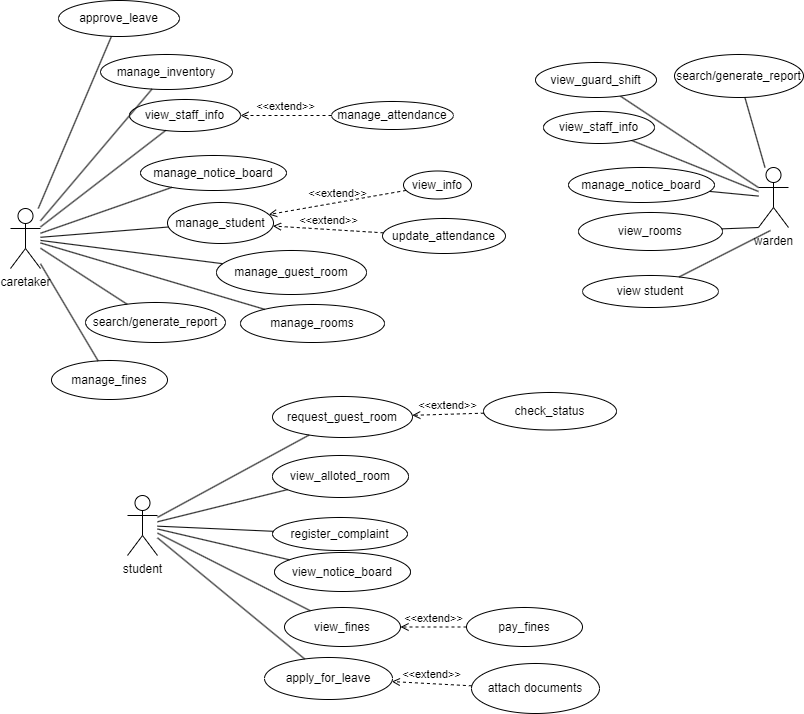

The diagram above was exported from draw.io. Its source (the exported page's mxGraphModel, read from the mxfile embedded in the PNG):
<mxGraphModel dx="1877" dy="1699" grid="0" gridSize="10" guides="1" tooltips="1" connect="1" arrows="1" fold="1" page="1" pageScale="1" pageWidth="827" pageHeight="1169" background="#ffffff" math="0" shadow="0">
  <root>
    <mxCell id="0" />
    <mxCell id="1" parent="0" />
    <mxCell id="5vOJxeJFVPO6EVe05IfE-1" value="warden" style="shape=umlActor;verticalLabelPosition=bottom;verticalAlign=top;html=1;outlineConnect=0;" parent="1" vertex="1">
      <mxGeometry x="713" y="141" width="30" height="60" as="geometry" />
    </mxCell>
    <mxCell id="5vOJxeJFVPO6EVe05IfE-2" value="student" style="shape=umlActor;verticalLabelPosition=bottom;verticalAlign=top;html=1;outlineConnect=0;" parent="1" vertex="1">
      <mxGeometry x="82" y="469" width="30" height="60" as="geometry" />
    </mxCell>
    <mxCell id="5vOJxeJFVPO6EVe05IfE-3" value="caretaker" style="shape=umlActor;verticalLabelPosition=bottom;verticalAlign=top;html=1;outlineConnect=0;" parent="1" vertex="1">
      <mxGeometry x="-35" y="182" width="30" height="60" as="geometry" />
    </mxCell>
    <mxCell id="5vOJxeJFVPO6EVe05IfE-4" value="check_status" style="ellipse;whiteSpace=wrap;html=1;" parent="1" vertex="1">
      <mxGeometry x="438" y="366" width="133" height="37.5" as="geometry" />
    </mxCell>
    <mxCell id="5vOJxeJFVPO6EVe05IfE-5" value="request_guest_room" style="ellipse;whiteSpace=wrap;html=1;" parent="1" vertex="1">
      <mxGeometry x="227" y="370" width="140" height="41" as="geometry" />
    </mxCell>
    <mxCell id="5vOJxeJFVPO6EVe05IfE-6" value="view_alloted_room" style="ellipse;whiteSpace=wrap;html=1;" parent="1" vertex="1">
      <mxGeometry x="227" y="429" width="136" height="42" as="geometry" />
    </mxCell>
    <mxCell id="5vOJxeJFVPO6EVe05IfE-7" value="register_complaint" style="ellipse;whiteSpace=wrap;html=1;" parent="1" vertex="1">
      <mxGeometry x="227" y="491" width="135" height="33" as="geometry" />
    </mxCell>
    <mxCell id="5vOJxeJFVPO6EVe05IfE-8" value="view_notice_board" style="ellipse;whiteSpace=wrap;html=1;" parent="1" vertex="1">
      <mxGeometry x="229" y="526" width="136" height="39" as="geometry" />
    </mxCell>
    <mxCell id="5vOJxeJFVPO6EVe05IfE-10" value="&amp;lt;&amp;lt;extend&amp;gt;&amp;gt;" style="html=1;verticalAlign=bottom;labelBackgroundColor=none;endArrow=open;endFill=0;dashed=1;rounded=0;" parent="1" source="5vOJxeJFVPO6EVe05IfE-4" target="5vOJxeJFVPO6EVe05IfE-5" edge="1">
      <mxGeometry width="160" relative="1" as="geometry">
        <mxPoint x="332" y="265" as="sourcePoint" />
        <mxPoint x="492" y="265" as="targetPoint" />
      </mxGeometry>
    </mxCell>
    <mxCell id="5vOJxeJFVPO6EVe05IfE-12" value="" style="endArrow=none;html=1;rounded=0;" parent="1" source="5vOJxeJFVPO6EVe05IfE-2" target="5vOJxeJFVPO6EVe05IfE-5" edge="1">
      <mxGeometry width="50" height="50" relative="1" as="geometry">
        <mxPoint x="387" y="290" as="sourcePoint" />
        <mxPoint x="437" y="240" as="targetPoint" />
      </mxGeometry>
    </mxCell>
    <mxCell id="5vOJxeJFVPO6EVe05IfE-13" value="" style="endArrow=none;html=1;rounded=0;" parent="1" source="5vOJxeJFVPO6EVe05IfE-2" target="5vOJxeJFVPO6EVe05IfE-6" edge="1">
      <mxGeometry width="50" height="50" relative="1" as="geometry">
        <mxPoint x="387" y="290" as="sourcePoint" />
        <mxPoint x="437" y="240" as="targetPoint" />
      </mxGeometry>
    </mxCell>
    <mxCell id="5vOJxeJFVPO6EVe05IfE-14" value="" style="endArrow=none;html=1;rounded=0;" parent="1" source="5vOJxeJFVPO6EVe05IfE-2" target="5vOJxeJFVPO6EVe05IfE-7" edge="1">
      <mxGeometry width="50" height="50" relative="1" as="geometry">
        <mxPoint x="387" y="290" as="sourcePoint" />
        <mxPoint x="437" y="240" as="targetPoint" />
      </mxGeometry>
    </mxCell>
    <mxCell id="5vOJxeJFVPO6EVe05IfE-15" value="" style="endArrow=none;html=1;rounded=0;" parent="1" source="5vOJxeJFVPO6EVe05IfE-2" target="5vOJxeJFVPO6EVe05IfE-8" edge="1">
      <mxGeometry width="50" height="50" relative="1" as="geometry">
        <mxPoint x="387" y="290" as="sourcePoint" />
        <mxPoint x="437" y="240" as="targetPoint" />
      </mxGeometry>
    </mxCell>
    <mxCell id="5vOJxeJFVPO6EVe05IfE-16" value="manage_rooms" style="ellipse;whiteSpace=wrap;html=1;" parent="1" vertex="1">
      <mxGeometry x="195" y="278" width="144" height="38" as="geometry" />
    </mxCell>
    <mxCell id="5vOJxeJFVPO6EVe05IfE-17" value="manage_guest_room" style="ellipse;whiteSpace=wrap;html=1;" parent="1" vertex="1">
      <mxGeometry x="171" y="224" width="150" height="44" as="geometry" />
    </mxCell>
    <mxCell id="5vOJxeJFVPO6EVe05IfE-18" value="manage_student" style="ellipse;whiteSpace=wrap;html=1;" parent="1" vertex="1">
      <mxGeometry x="122" y="176" width="106" height="41" as="geometry" />
    </mxCell>
    <mxCell id="5vOJxeJFVPO6EVe05IfE-19" value="manage_attendance" style="ellipse;whiteSpace=wrap;html=1;" parent="1" vertex="1">
      <mxGeometry x="286" y="75" width="122" height="28" as="geometry" />
    </mxCell>
    <mxCell id="5vOJxeJFVPO6EVe05IfE-20" value="view_staff_info" style="ellipse;whiteSpace=wrap;html=1;" parent="1" vertex="1">
      <mxGeometry x="84" y="73" width="111" height="32" as="geometry" />
    </mxCell>
    <mxCell id="5vOJxeJFVPO6EVe05IfE-23" value="" style="endArrow=none;html=1;rounded=0;" parent="1" source="5vOJxeJFVPO6EVe05IfE-3" target="5vOJxeJFVPO6EVe05IfE-20" edge="1">
      <mxGeometry width="50" height="50" relative="1" as="geometry">
        <mxPoint x="387" y="353" as="sourcePoint" />
        <mxPoint x="437" y="303" as="targetPoint" />
      </mxGeometry>
    </mxCell>
    <mxCell id="5vOJxeJFVPO6EVe05IfE-24" value="&amp;lt;&amp;lt;extend&amp;gt;&amp;gt;" style="html=1;verticalAlign=bottom;labelBackgroundColor=none;endArrow=open;endFill=0;dashed=1;rounded=0;" parent="1" source="5vOJxeJFVPO6EVe05IfE-19" target="5vOJxeJFVPO6EVe05IfE-20" edge="1">
      <mxGeometry width="160" relative="1" as="geometry">
        <mxPoint x="332" y="328" as="sourcePoint" />
        <mxPoint x="357" y="189" as="targetPoint" />
      </mxGeometry>
    </mxCell>
    <mxCell id="5vOJxeJFVPO6EVe05IfE-25" value="manage_notice_board" style="ellipse;whiteSpace=wrap;html=1;" parent="1" vertex="1">
      <mxGeometry x="95" y="129" width="146" height="35" as="geometry" />
    </mxCell>
    <mxCell id="5vOJxeJFVPO6EVe05IfE-26" value="" style="endArrow=none;html=1;rounded=0;" parent="1" source="3M8O5gIMB-iv21-QKZG7-3" target="5vOJxeJFVPO6EVe05IfE-1" edge="1">
      <mxGeometry width="50" height="50" relative="1" as="geometry">
        <mxPoint x="387" y="353" as="sourcePoint" />
        <mxPoint x="471" y="185" as="targetPoint" />
      </mxGeometry>
    </mxCell>
    <mxCell id="5vOJxeJFVPO6EVe05IfE-27" value="" style="endArrow=none;html=1;rounded=0;entryX=0;entryY=1;entryDx=0;entryDy=0;entryPerimeter=0;" parent="1" source="3M8O5gIMB-iv21-QKZG7-4" target="5vOJxeJFVPO6EVe05IfE-1" edge="1">
      <mxGeometry width="50" height="50" relative="1" as="geometry">
        <mxPoint x="387" y="353" as="sourcePoint" />
        <mxPoint x="437" y="303" as="targetPoint" />
      </mxGeometry>
    </mxCell>
    <mxCell id="5vOJxeJFVPO6EVe05IfE-28" value="" style="endArrow=none;html=1;rounded=0;" parent="1" source="5vOJxeJFVPO6EVe05IfE-3" target="5vOJxeJFVPO6EVe05IfE-16" edge="1">
      <mxGeometry width="50" height="50" relative="1" as="geometry">
        <mxPoint x="387" y="353" as="sourcePoint" />
        <mxPoint x="437" y="303" as="targetPoint" />
      </mxGeometry>
    </mxCell>
    <mxCell id="5vOJxeJFVPO6EVe05IfE-29" value="" style="endArrow=none;html=1;rounded=0;" parent="1" source="5vOJxeJFVPO6EVe05IfE-3" target="5vOJxeJFVPO6EVe05IfE-25" edge="1">
      <mxGeometry width="50" height="50" relative="1" as="geometry">
        <mxPoint x="387" y="353" as="sourcePoint" />
        <mxPoint x="437" y="303" as="targetPoint" />
      </mxGeometry>
    </mxCell>
    <mxCell id="5vOJxeJFVPO6EVe05IfE-30" value="" style="endArrow=none;html=1;rounded=0;" parent="1" source="5vOJxeJFVPO6EVe05IfE-3" target="5vOJxeJFVPO6EVe05IfE-18" edge="1">
      <mxGeometry width="50" height="50" relative="1" as="geometry">
        <mxPoint x="90" y="222" as="sourcePoint" />
        <mxPoint x="437" y="303" as="targetPoint" />
      </mxGeometry>
    </mxCell>
    <mxCell id="5vOJxeJFVPO6EVe05IfE-31" value="" style="endArrow=none;html=1;rounded=0;" parent="1" source="5vOJxeJFVPO6EVe05IfE-3" target="5vOJxeJFVPO6EVe05IfE-17" edge="1">
      <mxGeometry width="50" height="50" relative="1" as="geometry">
        <mxPoint x="387" y="353" as="sourcePoint" />
        <mxPoint x="437" y="303" as="targetPoint" />
      </mxGeometry>
    </mxCell>
    <mxCell id="5vOJxeJFVPO6EVe05IfE-32" value="" style="endArrow=none;html=1;rounded=0;" parent="1" source="3M8O5gIMB-iv21-QKZG7-2" target="5vOJxeJFVPO6EVe05IfE-1" edge="1">
      <mxGeometry width="50" height="50" relative="1" as="geometry">
        <mxPoint x="599" y="125" as="sourcePoint" />
        <mxPoint x="437" y="303" as="targetPoint" />
      </mxGeometry>
    </mxCell>
    <mxCell id="5vOJxeJFVPO6EVe05IfE-33" value="" style="endArrow=none;html=1;rounded=0;" parent="1" source="3M8O5gIMB-iv21-QKZG7-1" target="5vOJxeJFVPO6EVe05IfE-1" edge="1">
      <mxGeometry width="50" height="50" relative="1" as="geometry">
        <mxPoint x="602" y="73" as="sourcePoint" />
        <mxPoint x="437" y="303" as="targetPoint" />
      </mxGeometry>
    </mxCell>
    <mxCell id="5vOJxeJFVPO6EVe05IfE-35" value="view student" style="ellipse;whiteSpace=wrap;html=1;" parent="1" vertex="1">
      <mxGeometry x="537" y="249" width="136" height="32" as="geometry" />
    </mxCell>
    <mxCell id="5vOJxeJFVPO6EVe05IfE-36" value="" style="endArrow=none;html=1;rounded=0;" parent="1" source="5vOJxeJFVPO6EVe05IfE-35" edge="1">
      <mxGeometry width="50" height="50" relative="1" as="geometry">
        <mxPoint x="387" y="330" as="sourcePoint" />
        <mxPoint x="725" y="204" as="targetPoint" />
      </mxGeometry>
    </mxCell>
    <mxCell id="5vOJxeJFVPO6EVe05IfE-37" value="update_attendance" style="ellipse;whiteSpace=wrap;html=1;" parent="1" vertex="1">
      <mxGeometry x="337" y="192" width="123" height="35" as="geometry" />
    </mxCell>
    <mxCell id="5vOJxeJFVPO6EVe05IfE-38" value="view_info" style="ellipse;whiteSpace=wrap;html=1;" parent="1" vertex="1">
      <mxGeometry x="358" y="144.5" width="68" height="28" as="geometry" />
    </mxCell>
    <mxCell id="5vOJxeJFVPO6EVe05IfE-39" value="&amp;lt;&amp;lt;extend&amp;gt;&amp;gt;" style="html=1;verticalAlign=bottom;labelBackgroundColor=none;endArrow=open;endFill=0;dashed=1;rounded=0;" parent="1" source="5vOJxeJFVPO6EVe05IfE-38" target="5vOJxeJFVPO6EVe05IfE-18" edge="1">
      <mxGeometry width="160" relative="1" as="geometry">
        <mxPoint x="332" y="305" as="sourcePoint" />
        <mxPoint x="492" y="305" as="targetPoint" />
      </mxGeometry>
    </mxCell>
    <mxCell id="5vOJxeJFVPO6EVe05IfE-40" value="&amp;lt;&amp;lt;extend&amp;gt;&amp;gt;" style="html=1;verticalAlign=bottom;labelBackgroundColor=none;endArrow=open;endFill=0;dashed=1;rounded=0;" parent="1" source="5vOJxeJFVPO6EVe05IfE-37" target="5vOJxeJFVPO6EVe05IfE-18" edge="1">
      <mxGeometry width="160" relative="1" as="geometry">
        <mxPoint x="332" y="305" as="sourcePoint" />
        <mxPoint x="492" y="305" as="targetPoint" />
      </mxGeometry>
    </mxCell>
    <mxCell id="5vOJxeJFVPO6EVe05IfE-41" value="manage_inventory" style="ellipse;whiteSpace=wrap;html=1;" parent="1" vertex="1">
      <mxGeometry x="55" y="28" width="132" height="35" as="geometry" />
    </mxCell>
    <mxCell id="5vOJxeJFVPO6EVe05IfE-42" value="" style="endArrow=none;html=1;rounded=0;" parent="1" source="5vOJxeJFVPO6EVe05IfE-3" target="5vOJxeJFVPO6EVe05IfE-41" edge="1">
      <mxGeometry width="50" height="50" relative="1" as="geometry">
        <mxPoint x="387" y="239" as="sourcePoint" />
        <mxPoint x="437" y="189" as="targetPoint" />
      </mxGeometry>
    </mxCell>
    <mxCell id="3M8O5gIMB-iv21-QKZG7-1" value="view_guard_shift" style="ellipse;whiteSpace=wrap;html=1;" parent="1" vertex="1">
      <mxGeometry x="490" y="36" width="121" height="35" as="geometry" />
    </mxCell>
    <mxCell id="3M8O5gIMB-iv21-QKZG7-2" value="view_staff_info" style="ellipse;whiteSpace=wrap;html=1;" parent="1" vertex="1">
      <mxGeometry x="498" y="85" width="111" height="32" as="geometry" />
    </mxCell>
    <mxCell id="3M8O5gIMB-iv21-QKZG7-3" value="manage_notice_board" style="ellipse;whiteSpace=wrap;html=1;" parent="1" vertex="1">
      <mxGeometry x="523" y="141" width="146" height="35" as="geometry" />
    </mxCell>
    <mxCell id="3M8O5gIMB-iv21-QKZG7-4" value="view_rooms" style="ellipse;whiteSpace=wrap;html=1;" parent="1" vertex="1">
      <mxGeometry x="533" y="186" width="144" height="38" as="geometry" />
    </mxCell>
    <mxCell id="3M8O5gIMB-iv21-QKZG7-5" value="search/generate_report" style="ellipse;whiteSpace=wrap;html=1;" parent="1" vertex="1">
      <mxGeometry x="40" y="276" width="140" height="40" as="geometry" />
    </mxCell>
    <mxCell id="3M8O5gIMB-iv21-QKZG7-6" value="search/generate_report" style="ellipse;whiteSpace=wrap;html=1;" parent="1" vertex="1">
      <mxGeometry x="629" y="28" width="129" height="43" as="geometry" />
    </mxCell>
    <mxCell id="3M8O5gIMB-iv21-QKZG7-8" value="" style="endArrow=none;html=1;rounded=0;" parent="1" source="3M8O5gIMB-iv21-QKZG7-6" target="5vOJxeJFVPO6EVe05IfE-1" edge="1">
      <mxGeometry width="50" height="50" relative="1" as="geometry">
        <mxPoint x="387" y="291" as="sourcePoint" />
        <mxPoint x="437" y="241" as="targetPoint" />
      </mxGeometry>
    </mxCell>
    <mxCell id="3M8O5gIMB-iv21-QKZG7-9" value="" style="endArrow=none;html=1;rounded=0;" parent="1" source="3M8O5gIMB-iv21-QKZG7-5" target="5vOJxeJFVPO6EVe05IfE-3" edge="1">
      <mxGeometry width="50" height="50" relative="1" as="geometry">
        <mxPoint x="387" y="291" as="sourcePoint" />
        <mxPoint x="437" y="241" as="targetPoint" />
      </mxGeometry>
    </mxCell>
    <mxCell id="3nhRejnuLO4iNcZ-zSxD-1" value="manage_fines" style="ellipse;whiteSpace=wrap;html=1;" parent="1" vertex="1">
      <mxGeometry x="6" y="334" width="116" height="39" as="geometry" />
    </mxCell>
    <mxCell id="3nhRejnuLO4iNcZ-zSxD-2" value="view_fines" style="ellipse;whiteSpace=wrap;html=1;" parent="1" vertex="1">
      <mxGeometry x="239" y="581" width="116" height="39" as="geometry" />
    </mxCell>
    <mxCell id="3nhRejnuLO4iNcZ-zSxD-3" value="pay_fines" style="ellipse;whiteSpace=wrap;html=1;" parent="1" vertex="1">
      <mxGeometry x="421" y="581" width="116" height="39" as="geometry" />
    </mxCell>
    <mxCell id="3nhRejnuLO4iNcZ-zSxD-4" value="&amp;lt;&amp;lt;extend&amp;gt;&amp;gt;" style="html=1;verticalAlign=bottom;labelBackgroundColor=none;endArrow=open;endFill=0;dashed=1;rounded=0;" parent="1" source="3nhRejnuLO4iNcZ-zSxD-3" target="3nhRejnuLO4iNcZ-zSxD-2" edge="1">
      <mxGeometry width="160" relative="1" as="geometry">
        <mxPoint x="365" y="351" as="sourcePoint" />
        <mxPoint x="525" y="351" as="targetPoint" />
      </mxGeometry>
    </mxCell>
    <mxCell id="3nhRejnuLO4iNcZ-zSxD-5" value="" style="endArrow=none;html=1;rounded=0;" parent="1" source="5vOJxeJFVPO6EVe05IfE-2" target="3nhRejnuLO4iNcZ-zSxD-2" edge="1">
      <mxGeometry width="50" height="50" relative="1" as="geometry">
        <mxPoint x="258" y="445" as="sourcePoint" />
        <mxPoint x="308" y="395" as="targetPoint" />
      </mxGeometry>
    </mxCell>
    <mxCell id="3nhRejnuLO4iNcZ-zSxD-6" value="" style="endArrow=none;html=1;rounded=0;" parent="1" source="3nhRejnuLO4iNcZ-zSxD-1" target="5vOJxeJFVPO6EVe05IfE-3" edge="1">
      <mxGeometry width="50" height="50" relative="1" as="geometry">
        <mxPoint x="258" y="363" as="sourcePoint" />
        <mxPoint x="308" y="313" as="targetPoint" />
      </mxGeometry>
    </mxCell>
    <mxCell id="BZZ-qi1veWa7VyG4g2MF-2" value="apply_for_leave" style="ellipse;whiteSpace=wrap;html=1;" vertex="1" parent="1">
      <mxGeometry x="219" y="631" width="128" height="42" as="geometry" />
    </mxCell>
    <mxCell id="BZZ-qi1veWa7VyG4g2MF-3" value="" style="endArrow=none;html=1;rounded=0;" edge="1" parent="1" source="BZZ-qi1veWa7VyG4g2MF-2" target="5vOJxeJFVPO6EVe05IfE-2">
      <mxGeometry width="50" height="50" relative="1" as="geometry">
        <mxPoint x="387" y="492" as="sourcePoint" />
        <mxPoint x="437" y="442" as="targetPoint" />
      </mxGeometry>
    </mxCell>
    <mxCell id="BZZ-qi1veWa7VyG4g2MF-4" value="attach documents" style="ellipse;whiteSpace=wrap;html=1;" vertex="1" parent="1">
      <mxGeometry x="426" y="637" width="128" height="50" as="geometry" />
    </mxCell>
    <mxCell id="BZZ-qi1veWa7VyG4g2MF-5" value="&amp;lt;&amp;lt;extend&amp;gt;&amp;gt;" style="html=1;verticalAlign=bottom;labelBackgroundColor=none;endArrow=open;endFill=0;dashed=1;rounded=0;" edge="1" parent="1" source="BZZ-qi1veWa7VyG4g2MF-4" target="BZZ-qi1veWa7VyG4g2MF-2">
      <mxGeometry width="160" relative="1" as="geometry">
        <mxPoint x="332" y="515" as="sourcePoint" />
        <mxPoint x="492" y="515" as="targetPoint" />
      </mxGeometry>
    </mxCell>
    <mxCell id="BZZ-qi1veWa7VyG4g2MF-6" value="approve_leave" style="ellipse;whiteSpace=wrap;html=1;" vertex="1" parent="1">
      <mxGeometry x="13" y="-26" width="121" height="36" as="geometry" />
    </mxCell>
    <mxCell id="BZZ-qi1veWa7VyG4g2MF-7" value="" style="endArrow=none;html=1;rounded=0;" edge="1" parent="1" source="5vOJxeJFVPO6EVe05IfE-3" target="BZZ-qi1veWa7VyG4g2MF-6">
      <mxGeometry width="50" height="50" relative="1" as="geometry">
        <mxPoint x="386" y="259" as="sourcePoint" />
        <mxPoint x="436" y="209" as="targetPoint" />
      </mxGeometry>
    </mxCell>
  </root>
</mxGraphModel>